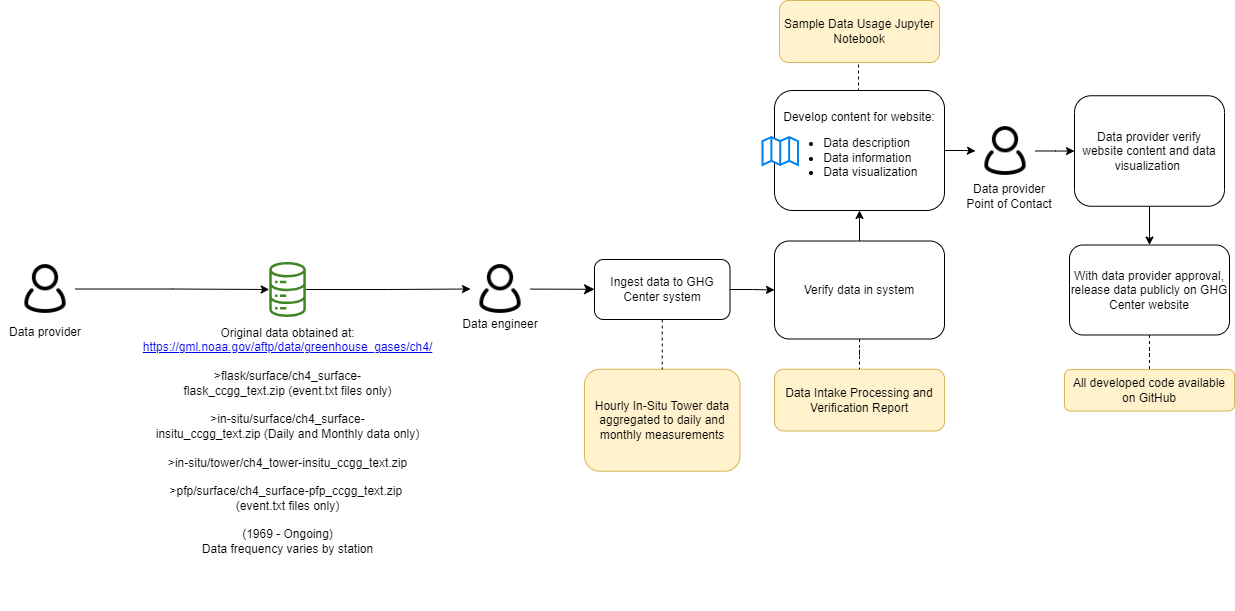

The diagram above was exported from draw.io. Its source (the exported page's mxGraphModel, read from the mxfile embedded in the PNG):
<mxGraphModel dx="2284" dy="780" grid="1" gridSize="10" guides="1" tooltips="1" connect="1" arrows="1" fold="1" page="1" pageScale="1" pageWidth="850" pageHeight="1100" math="0" shadow="0">
  <root>
    <mxCell id="0" />
    <mxCell id="1" parent="0" />
    <mxCell id="2AWwn6I6IpXBRkUVhkOS-42" value="Hourly In-Situ Tower data aggregated to daily and monthly measurements" style="rounded=1;whiteSpace=wrap;html=1;fillColor=#fff2cc;strokeColor=#d6b656;" parent="1" vertex="1">
      <mxGeometry x="246" y="1428.75" width="155.5" height="102" as="geometry" />
    </mxCell>
    <mxCell id="2AWwn6I6IpXBRkUVhkOS-43" style="edgeStyle=orthogonalEdgeStyle;rounded=0;orthogonalLoop=1;jettySize=auto;html=1;entryX=0;entryY=0.5;entryDx=0;entryDy=0;" parent="1" source="2AWwn6I6IpXBRkUVhkOS-44" target="2AWwn6I6IpXBRkUVhkOS-61" edge="1">
      <mxGeometry relative="1" as="geometry" />
    </mxCell>
    <mxCell id="2AWwn6I6IpXBRkUVhkOS-44" value="" style="sketch=0;outlineConnect=0;fontColor=#232F3E;gradientColor=none;fillColor=#3F8624;strokeColor=none;dashed=0;verticalLabelPosition=bottom;verticalAlign=top;align=center;html=1;fontSize=12;fontStyle=0;aspect=fixed;pointerEvents=1;shape=mxgraph.aws4.iot_analytics_data_store;" parent="1" vertex="1">
      <mxGeometry x="-70" y="1321.5" width="38.08" height="55" as="geometry" />
    </mxCell>
    <mxCell id="2AWwn6I6IpXBRkUVhkOS-46" value="Data Intake Processing and Verification Report" style="rounded=1;whiteSpace=wrap;html=1;fillColor=#fff2cc;strokeColor=#d6b656;" parent="1" vertex="1">
      <mxGeometry x="436" y="1428.75" width="170" height="61.75" as="geometry" />
    </mxCell>
    <mxCell id="2AWwn6I6IpXBRkUVhkOS-47" value="" style="edgeStyle=orthogonalEdgeStyle;rounded=0;orthogonalLoop=1;jettySize=auto;html=1;" parent="1" source="2AWwn6I6IpXBRkUVhkOS-49" target="2AWwn6I6IpXBRkUVhkOS-70" edge="1">
      <mxGeometry relative="1" as="geometry" />
    </mxCell>
    <mxCell id="2AWwn6I6IpXBRkUVhkOS-48" style="edgeStyle=orthogonalEdgeStyle;rounded=0;orthogonalLoop=1;jettySize=auto;html=1;exitX=0.5;exitY=0;exitDx=0;exitDy=0;entryX=0.5;entryY=1;entryDx=0;entryDy=0;endArrow=none;endFill=0;dashed=1;" parent="1" source="2AWwn6I6IpXBRkUVhkOS-49" edge="1">
      <mxGeometry relative="1" as="geometry">
        <mxPoint x="520" y="1122" as="targetPoint" />
      </mxGeometry>
    </mxCell>
    <mxCell id="2AWwn6I6IpXBRkUVhkOS-49" value="Develop content for website:&lt;br&gt;&lt;ul&gt;&lt;li style=&quot;text-align: left;&quot;&gt;Data description&lt;/li&gt;&lt;li style=&quot;text-align: left;&quot;&gt;Data information&lt;/li&gt;&lt;li style=&quot;text-align: left;&quot;&gt;Data visualization&lt;/li&gt;&lt;/ul&gt;" style="rounded=1;whiteSpace=wrap;html=1;" parent="1" vertex="1">
      <mxGeometry x="436" y="1150" width="170" height="120" as="geometry" />
    </mxCell>
    <mxCell id="2AWwn6I6IpXBRkUVhkOS-50" value="" style="html=1;verticalLabelPosition=bottom;align=center;labelBackgroundColor=#ffffff;verticalAlign=top;strokeWidth=2;strokeColor=#0080F0;shadow=0;dashed=0;shape=mxgraph.ios7.icons.map;" parent="1" vertex="1">
      <mxGeometry x="424" y="1196.5" width="35.5" height="28" as="geometry" />
    </mxCell>
    <mxCell id="2AWwn6I6IpXBRkUVhkOS-51" style="edgeStyle=orthogonalEdgeStyle;rounded=0;orthogonalLoop=1;jettySize=auto;html=1;exitX=0.5;exitY=1;exitDx=0;exitDy=0;entryX=0.5;entryY=0;entryDx=0;entryDy=0;" parent="1" source="2AWwn6I6IpXBRkUVhkOS-52" target="2AWwn6I6IpXBRkUVhkOS-54" edge="1">
      <mxGeometry relative="1" as="geometry" />
    </mxCell>
    <mxCell id="2AWwn6I6IpXBRkUVhkOS-52" value="Data provider verify website content and data visualization&amp;nbsp;" style="rounded=1;whiteSpace=wrap;html=1;" parent="1" vertex="1">
      <mxGeometry x="736" y="1155.25" width="150" height="110.5" as="geometry" />
    </mxCell>
    <mxCell id="2AWwn6I6IpXBRkUVhkOS-53" value="" style="edgeStyle=orthogonalEdgeStyle;rounded=0;orthogonalLoop=1;jettySize=auto;html=1;endArrow=none;endFill=0;dashed=1;" parent="1" source="2AWwn6I6IpXBRkUVhkOS-54" target="2AWwn6I6IpXBRkUVhkOS-71" edge="1">
      <mxGeometry relative="1" as="geometry" />
    </mxCell>
    <mxCell id="2AWwn6I6IpXBRkUVhkOS-54" value="With data provider approval, release data publicly on GHG Center website" style="rounded=1;whiteSpace=wrap;html=1;" parent="1" vertex="1">
      <mxGeometry x="731" y="1304.5" width="160" height="90" as="geometry" />
    </mxCell>
    <mxCell id="2AWwn6I6IpXBRkUVhkOS-55" value="&lt;font style=&quot;font-size: 12px;&quot;&gt;Data engineer&lt;/font&gt;" style="rounded=0;whiteSpace=wrap;html=1;strokeColor=none;fillColor=none;fontSize=12;" parent="1" vertex="1">
      <mxGeometry x="117" y="1368.5" width="90" height="30" as="geometry" />
    </mxCell>
    <mxCell id="2AWwn6I6IpXBRkUVhkOS-56" style="edgeStyle=orthogonalEdgeStyle;rounded=0;orthogonalLoop=1;jettySize=auto;html=1;" parent="1" source="2AWwn6I6IpXBRkUVhkOS-57" target="2AWwn6I6IpXBRkUVhkOS-44" edge="1">
      <mxGeometry relative="1" as="geometry" />
    </mxCell>
    <mxCell id="2AWwn6I6IpXBRkUVhkOS-57" value="" style="shape=image;html=1;verticalAlign=top;verticalLabelPosition=bottom;labelBackgroundColor=#ffffff;imageAspect=0;aspect=fixed;image=https://cdn0.iconfinder.com/data/icons/eon-social-media-contact-info-2/32/user_people_person_users_man-128.png" parent="1" vertex="1">
      <mxGeometry x="-323" y="1318.5" width="60" height="60" as="geometry" />
    </mxCell>
    <mxCell id="2AWwn6I6IpXBRkUVhkOS-59" value="&lt;div style=&quot;&quot;&gt;Original data obtained at: &lt;br&gt;&lt;font color=&quot;#0000ee&quot;&gt;&lt;u&gt;&lt;a href=&quot;https://gml.noaa.gov/aftp/data/greenhouse_gases/ch4/&quot;&gt;https://gml.noaa.gov/aftp/data/greenhouse_gases/ch4/&lt;/a&gt;&lt;/u&gt;&lt;/font&gt;&lt;br&gt;&lt;/div&gt;&lt;span style=&quot;orphans: 2; text-indent: 0px; widows: 2; text-decoration-thickness: initial; text-decoration-style: initial; text-decoration-color: initial; float: none; display: inline !important;&quot;&gt;&lt;div style=&quot;&quot;&gt;&lt;span style=&quot;background-color: rgb(251, 251, 251);&quot;&gt;&lt;br&gt;&amp;gt;flask/surface/&lt;/span&gt;&lt;font face=&quot;Helvetica&quot; style=&quot;font-size: 12px;&quot; color=&quot;#000000&quot;&gt;ch4_surface-flask_ccgg_text.zip&lt;/font&gt;&amp;nbsp;(event.txt files only)&lt;/div&gt;&lt;div style=&quot;&quot;&gt;&lt;br&gt;&amp;gt;in-situ/surface/&lt;font face=&quot;Helvetica&quot; style=&quot;font-size: 12px;&quot; color=&quot;#000000&quot;&gt;ch4_surface-insitu_ccgg_text.zip&lt;/font&gt;&amp;nbsp;(Daily and Monthly data only)&lt;br&gt;&lt;br&gt;&amp;gt;in-situ/tower/&lt;font face=&quot;Helvetica&quot; style=&quot;font-size: 12px;&quot; color=&quot;#000000&quot;&gt;ch4_tower-insitu_ccgg_text.zip&lt;/font&gt;&lt;br&gt;&lt;br&gt;&amp;gt;pfp/surface/&lt;font face=&quot;Helvetica&quot; style=&quot;font-size: 12px;&quot; color=&quot;#000000&quot;&gt;ch4_surface-pfp_ccgg_text.zip&lt;/font&gt;&amp;nbsp;&lt;br&gt;(event.txt files only)&lt;br&gt;&lt;span style=&quot;background-color: rgb(251, 251, 251);&quot;&gt;&lt;br&gt;(1969 - Ongoing)&lt;/span&gt;&lt;/div&gt;&lt;/span&gt;&lt;span style=&quot;orphans: 2; text-indent: 0px; widows: 2; background-color: rgb(251, 251, 251); text-decoration-thickness: initial; text-decoration-style: initial; text-decoration-color: initial; float: none; display: inline !important;&quot;&gt;&lt;div style=&quot;color: rgb(0, 0, 0); font-family: Helvetica; font-size: 12px; font-style: normal; font-variant-ligatures: normal; font-variant-caps: normal; font-weight: 400; letter-spacing: normal; text-transform: none; word-spacing: 0px; -webkit-text-stroke-width: 0px;&quot;&gt;Data frequency varies by station&lt;/div&gt;&lt;/span&gt;" style="text;whiteSpace=wrap;html=1;align=center;" parent="1" vertex="1">
      <mxGeometry x="-110.96" y="1378.5" width="120.96" height="291.5" as="geometry" />
    </mxCell>
    <mxCell id="2AWwn6I6IpXBRkUVhkOS-60" value="" style="edgeStyle=none;curved=1;rounded=0;orthogonalLoop=1;jettySize=auto;html=1;fontSize=12;startSize=8;endSize=8;" parent="1" source="2AWwn6I6IpXBRkUVhkOS-61" target="2AWwn6I6IpXBRkUVhkOS-65" edge="1">
      <mxGeometry relative="1" as="geometry" />
    </mxCell>
    <mxCell id="2AWwn6I6IpXBRkUVhkOS-61" value="" style="shape=image;html=1;verticalAlign=top;verticalLabelPosition=bottom;labelBackgroundColor=#ffffff;imageAspect=0;aspect=fixed;image=https://cdn0.iconfinder.com/data/icons/eon-social-media-contact-info-2/32/user_people_person_users_man-128.png" parent="1" vertex="1">
      <mxGeometry x="132" y="1318.5" width="60" height="60" as="geometry" />
    </mxCell>
    <mxCell id="2AWwn6I6IpXBRkUVhkOS-62" value="&lt;font style=&quot;font-size: 12px;&quot;&gt;Data provider&lt;br&gt;Point of Contact&lt;br&gt;&lt;/font&gt;" style="rounded=0;whiteSpace=wrap;html=1;strokeColor=none;fillColor=none;" parent="1" vertex="1">
      <mxGeometry x="626" y="1240.5" width="90" height="30" as="geometry" />
    </mxCell>
    <mxCell id="2AWwn6I6IpXBRkUVhkOS-63" style="edgeStyle=orthogonalEdgeStyle;rounded=0;orthogonalLoop=1;jettySize=auto;html=1;exitX=0.5;exitY=1;exitDx=0;exitDy=0;entryX=0.5;entryY=0;entryDx=0;entryDy=0;dashed=1;endArrow=none;endFill=0;" parent="1" source="2AWwn6I6IpXBRkUVhkOS-65" target="2AWwn6I6IpXBRkUVhkOS-42" edge="1">
      <mxGeometry relative="1" as="geometry" />
    </mxCell>
    <mxCell id="2AWwn6I6IpXBRkUVhkOS-64" value="" style="edgeStyle=orthogonalEdgeStyle;rounded=0;orthogonalLoop=1;jettySize=auto;html=1;" parent="1" source="2AWwn6I6IpXBRkUVhkOS-65" target="2AWwn6I6IpXBRkUVhkOS-68" edge="1">
      <mxGeometry relative="1" as="geometry" />
    </mxCell>
    <mxCell id="2AWwn6I6IpXBRkUVhkOS-65" value="Ingest data to GHG Center system" style="rounded=1;whiteSpace=wrap;html=1;" parent="1" vertex="1">
      <mxGeometry x="256" y="1319" width="135.5" height="60" as="geometry" />
    </mxCell>
    <mxCell id="2AWwn6I6IpXBRkUVhkOS-66" value="" style="edgeStyle=orthogonalEdgeStyle;rounded=0;orthogonalLoop=1;jettySize=auto;html=1;endArrow=none;endFill=0;dashed=1;" parent="1" source="2AWwn6I6IpXBRkUVhkOS-68" target="2AWwn6I6IpXBRkUVhkOS-46" edge="1">
      <mxGeometry relative="1" as="geometry" />
    </mxCell>
    <mxCell id="2AWwn6I6IpXBRkUVhkOS-67" value="" style="edgeStyle=orthogonalEdgeStyle;rounded=0;orthogonalLoop=1;jettySize=auto;html=1;" parent="1" source="2AWwn6I6IpXBRkUVhkOS-68" target="2AWwn6I6IpXBRkUVhkOS-49" edge="1">
      <mxGeometry relative="1" as="geometry" />
    </mxCell>
    <mxCell id="2AWwn6I6IpXBRkUVhkOS-68" value="Verify data in system" style="rounded=1;whiteSpace=wrap;html=1;strokeWidth=1;" parent="1" vertex="1">
      <mxGeometry x="436" y="1300.5" width="170" height="98" as="geometry" />
    </mxCell>
    <mxCell id="2AWwn6I6IpXBRkUVhkOS-69" value="" style="edgeStyle=orthogonalEdgeStyle;rounded=0;orthogonalLoop=1;jettySize=auto;html=1;" parent="1" source="2AWwn6I6IpXBRkUVhkOS-70" target="2AWwn6I6IpXBRkUVhkOS-52" edge="1">
      <mxGeometry relative="1" as="geometry" />
    </mxCell>
    <mxCell id="2AWwn6I6IpXBRkUVhkOS-70" value="" style="shape=image;html=1;verticalAlign=top;verticalLabelPosition=bottom;labelBackgroundColor=#ffffff;imageAspect=0;aspect=fixed;image=https://cdn0.iconfinder.com/data/icons/eon-social-media-contact-info-2/32/user_people_person_users_man-128.png" parent="1" vertex="1">
      <mxGeometry x="637" y="1180.5" width="60" height="60" as="geometry" />
    </mxCell>
    <mxCell id="2AWwn6I6IpXBRkUVhkOS-71" value="All developed code available on GitHub" style="rounded=1;whiteSpace=wrap;html=1;fillColor=#fff2cc;strokeColor=#d6b656;" parent="1" vertex="1">
      <mxGeometry x="726" y="1429" width="170" height="41.5" as="geometry" />
    </mxCell>
    <mxCell id="2AWwn6I6IpXBRkUVhkOS-72" value="&lt;font style=&quot;font-size: 12px;&quot;&gt;Data provider&lt;/font&gt;" style="rounded=0;whiteSpace=wrap;html=1;strokeColor=none;fillColor=none;fontSize=12;" parent="1" vertex="1">
      <mxGeometry x="-338" y="1376.5" width="90" height="30" as="geometry" />
    </mxCell>
    <mxCell id="ebLKdCjeWrOWwHlnrjOY-1" value="Sample Data Usage Jupyter Notebook" style="rounded=1;whiteSpace=wrap;html=1;fillColor=#fff2cc;strokeColor=#d6b656;" parent="1" vertex="1">
      <mxGeometry x="441" y="1060" width="160" height="62" as="geometry" />
    </mxCell>
  </root>
</mxGraphModel>